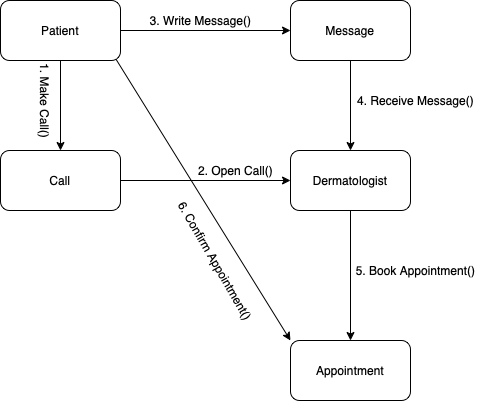

The diagram above was exported from draw.io. Its source (the exported page's mxGraphModel, read from the mxfile embedded in the PNG):
<mxGraphModel dx="946" dy="645" grid="1" gridSize="10" guides="1" tooltips="1" connect="1" arrows="1" fold="1" page="1" pageScale="1" pageWidth="827" pageHeight="1169" math="0" shadow="0">
  <root>
    <mxCell id="0" />
    <mxCell id="1" parent="0" />
    <mxCell id="mm3ZEa41kzbdnQOSARnw-1" style="edgeStyle=none;rounded=0;orthogonalLoop=1;jettySize=auto;html=1;exitX=0.5;exitY=1;exitDx=0;exitDy=0;entryX=0.5;entryY=0;entryDx=0;entryDy=0;" edge="1" parent="1" source="mm3ZEa41kzbdnQOSARnw-2" target="mm3ZEa41kzbdnQOSARnw-10">
      <mxGeometry relative="1" as="geometry" />
    </mxCell>
    <mxCell id="mm3ZEa41kzbdnQOSARnw-2" value="Message" style="rounded=1;whiteSpace=wrap;html=1;" vertex="1" parent="1">
      <mxGeometry x="370" y="40" width="120" height="60" as="geometry" />
    </mxCell>
    <mxCell id="mm3ZEa41kzbdnQOSARnw-3" style="rounded=0;orthogonalLoop=1;jettySize=auto;html=1;entryX=0.5;entryY=0;entryDx=0;entryDy=0;" edge="1" parent="1" source="mm3ZEa41kzbdnQOSARnw-6" target="mm3ZEa41kzbdnQOSARnw-8">
      <mxGeometry relative="1" as="geometry" />
    </mxCell>
    <mxCell id="mm3ZEa41kzbdnQOSARnw-4" style="edgeStyle=none;rounded=0;orthogonalLoop=1;jettySize=auto;html=1;entryX=0;entryY=0.5;entryDx=0;entryDy=0;" edge="1" parent="1" source="mm3ZEa41kzbdnQOSARnw-6" target="mm3ZEa41kzbdnQOSARnw-2">
      <mxGeometry relative="1" as="geometry" />
    </mxCell>
    <mxCell id="mm3ZEa41kzbdnQOSARnw-5" style="edgeStyle=none;rounded=0;orthogonalLoop=1;jettySize=auto;html=1;entryX=0;entryY=0;entryDx=0;entryDy=0;" edge="1" parent="1" target="mm3ZEa41kzbdnQOSARnw-11">
      <mxGeometry relative="1" as="geometry">
        <mxPoint x="190" y="90" as="sourcePoint" />
      </mxGeometry>
    </mxCell>
    <mxCell id="mm3ZEa41kzbdnQOSARnw-6" value="Patient" style="rounded=1;whiteSpace=wrap;html=1;" vertex="1" parent="1">
      <mxGeometry x="80" y="40" width="120" height="60" as="geometry" />
    </mxCell>
    <mxCell id="mm3ZEa41kzbdnQOSARnw-7" style="edgeStyle=none;rounded=0;orthogonalLoop=1;jettySize=auto;html=1;exitX=1;exitY=0.5;exitDx=0;exitDy=0;" edge="1" parent="1" source="mm3ZEa41kzbdnQOSARnw-8" target="mm3ZEa41kzbdnQOSARnw-10">
      <mxGeometry relative="1" as="geometry" />
    </mxCell>
    <mxCell id="mm3ZEa41kzbdnQOSARnw-8" value="Call" style="rounded=1;whiteSpace=wrap;html=1;" vertex="1" parent="1">
      <mxGeometry x="80" y="190" width="120" height="60" as="geometry" />
    </mxCell>
    <mxCell id="mm3ZEa41kzbdnQOSARnw-9" style="edgeStyle=none;rounded=0;orthogonalLoop=1;jettySize=auto;html=1;" edge="1" parent="1" source="mm3ZEa41kzbdnQOSARnw-10" target="mm3ZEa41kzbdnQOSARnw-11">
      <mxGeometry relative="1" as="geometry" />
    </mxCell>
    <mxCell id="mm3ZEa41kzbdnQOSARnw-10" value="Dermatologist" style="rounded=1;whiteSpace=wrap;html=1;" vertex="1" parent="1">
      <mxGeometry x="370" y="190" width="120" height="60" as="geometry" />
    </mxCell>
    <mxCell id="mm3ZEa41kzbdnQOSARnw-11" value="Appointment" style="rounded=1;whiteSpace=wrap;html=1;" vertex="1" parent="1">
      <mxGeometry x="370" y="380" width="120" height="60" as="geometry" />
    </mxCell>
    <mxCell id="mm3ZEa41kzbdnQOSARnw-12" style="rounded=0;orthogonalLoop=1;jettySize=auto;html=1;exitX=0;exitY=1;exitDx=0;exitDy=0;" edge="1" parent="1" source="mm3ZEa41kzbdnQOSARnw-2" target="mm3ZEa41kzbdnQOSARnw-2">
      <mxGeometry relative="1" as="geometry" />
    </mxCell>
    <mxCell id="mm3ZEa41kzbdnQOSARnw-13" value="1. Make Call()" style="text;html=1;align=center;verticalAlign=middle;resizable=0;points=[];autosize=1;strokeColor=none;fillColor=none;rotation=90;" vertex="1" parent="1">
      <mxGeometry x="80" y="130" width="90" height="20" as="geometry" />
    </mxCell>
    <mxCell id="mm3ZEa41kzbdnQOSARnw-14" value="2. Open Call()" style="text;html=1;align=center;verticalAlign=middle;resizable=0;points=[];autosize=1;strokeColor=none;fillColor=none;" vertex="1" parent="1">
      <mxGeometry x="270" y="200" width="90" height="20" as="geometry" />
    </mxCell>
    <mxCell id="mm3ZEa41kzbdnQOSARnw-15" value="3. Write Message()" style="text;html=1;align=center;verticalAlign=middle;resizable=0;points=[];autosize=1;strokeColor=none;fillColor=none;" vertex="1" parent="1">
      <mxGeometry x="220" y="50" width="120" height="20" as="geometry" />
    </mxCell>
    <mxCell id="mm3ZEa41kzbdnQOSARnw-16" value="4. Receive Message()" style="text;html=1;align=center;verticalAlign=middle;resizable=0;points=[];autosize=1;strokeColor=none;fillColor=none;" vertex="1" parent="1">
      <mxGeometry x="430" y="130" width="130" height="20" as="geometry" />
    </mxCell>
    <mxCell id="mm3ZEa41kzbdnQOSARnw-17" value="5. Book Appointment()" style="text;html=1;align=center;verticalAlign=middle;resizable=0;points=[];autosize=1;strokeColor=none;fillColor=none;" vertex="1" parent="1">
      <mxGeometry x="430" y="300" width="130" height="20" as="geometry" />
    </mxCell>
    <mxCell id="mm3ZEa41kzbdnQOSARnw-18" value="6. Confirm Appointment()" style="text;html=1;align=center;verticalAlign=middle;resizable=0;points=[];autosize=1;strokeColor=none;fillColor=none;rotation=60;" vertex="1" parent="1">
      <mxGeometry x="220" y="290" width="150" height="20" as="geometry" />
    </mxCell>
  </root>
</mxGraphModel>